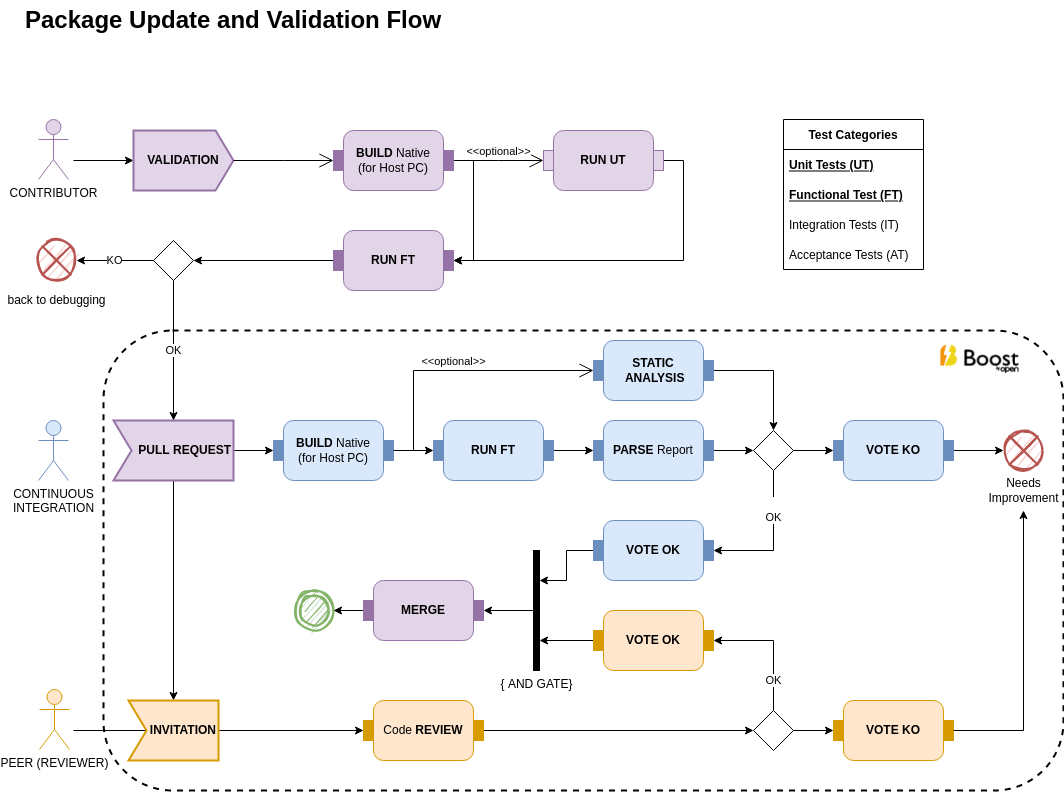

The diagram above was exported from draw.io. Its source (the exported page's mxGraphModel, read from the mxfile embedded in the PNG):
<mxGraphModel dx="1154" dy="854" grid="1" gridSize="10" guides="1" tooltips="1" connect="1" arrows="1" fold="1" page="1" pageScale="1" pageWidth="1100" pageHeight="850" math="0" shadow="0">
  <root>
    <mxCell id="0" />
    <mxCell id="1" parent="0" />
    <mxCell id="9uYYZPkHnaAmjXB1bIop-1" value="" style="shape=rect;html=1;rounded=1;dashed=1;strokeWidth=2;verticalAlign=top;whiteSpace=wrap;align=center;" parent="1" vertex="1">
      <mxGeometry x="120" y="650" width="960" height="460" as="geometry" />
    </mxCell>
    <mxCell id="EnQJuyjTwj85rwcKisv_-250" value="" style="edgeStyle=orthogonalEdgeStyle;rounded=0;orthogonalLoop=1;jettySize=auto;html=1;fontColor=#000000;" parent="1" target="EnQJuyjTwj85rwcKisv_-152" edge="1">
      <mxGeometry relative="1" as="geometry">
        <mxPoint x="90" y="480" as="sourcePoint" />
      </mxGeometry>
    </mxCell>
    <mxCell id="_Mv-wMGKZptBz27zbi-d-3" style="edgeStyle=orthogonalEdgeStyle;rounded=0;orthogonalLoop=1;jettySize=auto;html=1;entryX=1;entryY=0.5;entryDx=0;entryDy=0;entryPerimeter=0;exitX=1;exitY=0.5;exitDx=0;exitDy=0;exitPerimeter=0;" parent="1" source="EnQJuyjTwj85rwcKisv_-146" target="EnQJuyjTwj85rwcKisv_-157" edge="1">
      <mxGeometry relative="1" as="geometry" />
    </mxCell>
    <mxCell id="EnQJuyjTwj85rwcKisv_-146" value="&lt;b&gt;RUN UT&lt;/b&gt;" style="html=1;shape=mxgraph.sysml.isControl;whiteSpace=wrap;align=center;fillColor=#e1d5e7;strokeColor=#9673a6;" parent="1" vertex="1">
      <mxGeometry x="560" y="450" width="120" height="60" as="geometry" />
    </mxCell>
    <mxCell id="EnQJuyjTwj85rwcKisv_-147" value="&amp;lt;&amp;lt;optional&amp;gt;&amp;gt;" style="edgeStyle=elbowEdgeStyle;html=1;elbow=horizontal;startArrow=open;rounded=0;endArrow=none;verticalAlign=bottom;exitX=0;exitY=0.5;startSize=12;" parent="1" source="EnQJuyjTwj85rwcKisv_-146" edge="1">
      <mxGeometry relative="1" as="geometry">
        <mxPoint x="470" y="480" as="targetPoint" />
      </mxGeometry>
    </mxCell>
    <mxCell id="EnQJuyjTwj85rwcKisv_-152" value="&lt;b&gt;VALIDATION&lt;/b&gt;" style="html=1;shape=mxgraph.sysml.sendSigAct;strokeWidth=2;whiteSpace=wrap;align=center;fillColor=#e1d5e7;strokeColor=#9673a6;" parent="1" vertex="1">
      <mxGeometry x="150" y="450" width="100" height="60" as="geometry" />
    </mxCell>
    <mxCell id="EnQJuyjTwj85rwcKisv_-165" style="edgeStyle=orthogonalEdgeStyle;rounded=0;orthogonalLoop=1;jettySize=auto;html=1;entryX=0;entryY=0.5;entryDx=0;entryDy=0;entryPerimeter=0;" parent="1" source="EnQJuyjTwj85rwcKisv_-153" target="EnQJuyjTwj85rwcKisv_-163" edge="1">
      <mxGeometry relative="1" as="geometry" />
    </mxCell>
    <mxCell id="EnQJuyjTwj85rwcKisv_-249" style="edgeStyle=orthogonalEdgeStyle;rounded=0;orthogonalLoop=1;jettySize=auto;html=1;entryX=0.5;entryY=0;entryDx=0;entryDy=0;entryPerimeter=0;fontColor=#000000;" parent="1" source="EnQJuyjTwj85rwcKisv_-153" target="EnQJuyjTwj85rwcKisv_-248" edge="1">
      <mxGeometry relative="1" as="geometry" />
    </mxCell>
    <mxCell id="EnQJuyjTwj85rwcKisv_-153" value="PULL REQUEST" style="html=1;shape=mxgraph.sysml.accEvent;strokeWidth=2;whiteSpace=wrap;align=right;fillColor=#e1d5e7;strokeColor=#9673a6;verticalAlign=middle;fontStyle=1" parent="1" vertex="1">
      <mxGeometry x="130" y="740" width="120" height="60" as="geometry" />
    </mxCell>
    <mxCell id="EnQJuyjTwj85rwcKisv_-183" style="edgeStyle=orthogonalEdgeStyle;rounded=0;orthogonalLoop=1;jettySize=auto;html=1;entryX=1;entryY=0.5;entryDx=0;entryDy=0;entryPerimeter=0;exitX=1;exitY=0.5;exitDx=0;exitDy=0;exitPerimeter=0;" parent="1" source="EnQJuyjTwj85rwcKisv_-154" target="EnQJuyjTwj85rwcKisv_-157" edge="1">
      <mxGeometry relative="1" as="geometry" />
    </mxCell>
    <mxCell id="EnQJuyjTwj85rwcKisv_-154" value="&lt;b&gt;BUILD&lt;/b&gt; Native&lt;br&gt;(for Host PC)" style="html=1;shape=mxgraph.sysml.isStream;whiteSpace=wrap;align=center;fillColor=#e1d5e7;strokeColor=#9673a6;" parent="1" vertex="1">
      <mxGeometry x="350" y="450" width="120" height="60" as="geometry" />
    </mxCell>
    <mxCell id="EnQJuyjTwj85rwcKisv_-155" value="" style="edgeStyle=elbowEdgeStyle;html=1;elbow=horizontal;startArrow=open;rounded=0;endArrow=none;exitX=0;exitY=0.5;startSize=12;entryX=1;entryY=0.5;entryDx=0;entryDy=0;entryPerimeter=0;" parent="1" source="EnQJuyjTwj85rwcKisv_-154" target="EnQJuyjTwj85rwcKisv_-152" edge="1">
      <mxGeometry relative="1" as="geometry">
        <mxPoint x="280" y="555" as="targetPoint" />
      </mxGeometry>
    </mxCell>
    <mxCell id="EnQJuyjTwj85rwcKisv_-188" style="edgeStyle=orthogonalEdgeStyle;rounded=0;orthogonalLoop=1;jettySize=auto;html=1;entryX=1;entryY=0.5;entryDx=0;entryDy=0;" parent="1" source="EnQJuyjTwj85rwcKisv_-157" target="EnQJuyjTwj85rwcKisv_-184" edge="1">
      <mxGeometry relative="1" as="geometry" />
    </mxCell>
    <mxCell id="EnQJuyjTwj85rwcKisv_-157" value="&lt;b&gt;RUN FT&lt;/b&gt;" style="html=1;shape=mxgraph.sysml.isStream;whiteSpace=wrap;align=center;fillColor=#e1d5e7;strokeColor=#9673a6;" parent="1" vertex="1">
      <mxGeometry x="350" y="550" width="120" height="60" as="geometry" />
    </mxCell>
    <mxCell id="EnQJuyjTwj85rwcKisv_-167" style="edgeStyle=orthogonalEdgeStyle;rounded=0;orthogonalLoop=1;jettySize=auto;html=1;entryX=0;entryY=0.5;entryDx=0;entryDy=0;entryPerimeter=0;" parent="1" source="EnQJuyjTwj85rwcKisv_-163" target="EnQJuyjTwj85rwcKisv_-166" edge="1">
      <mxGeometry relative="1" as="geometry" />
    </mxCell>
    <mxCell id="EnQJuyjTwj85rwcKisv_-163" value="&lt;b&gt;BUILD&lt;/b&gt; Native&lt;br&gt;(for Host PC)" style="html=1;shape=mxgraph.sysml.isStream;whiteSpace=wrap;align=center;fillColor=#dae8fc;strokeColor=#6c8ebf;" parent="1" vertex="1">
      <mxGeometry x="290" y="740" width="120" height="60" as="geometry" />
    </mxCell>
    <mxCell id="EnQJuyjTwj85rwcKisv_-206" value="" style="edgeStyle=orthogonalEdgeStyle;rounded=0;orthogonalLoop=1;jettySize=auto;html=1;fontColor=#000000;" parent="1" source="EnQJuyjTwj85rwcKisv_-166" target="EnQJuyjTwj85rwcKisv_-205" edge="1">
      <mxGeometry relative="1" as="geometry" />
    </mxCell>
    <mxCell id="EnQJuyjTwj85rwcKisv_-166" value="&lt;b&gt;RUN FT&lt;/b&gt;" style="html=1;shape=mxgraph.sysml.isStream;whiteSpace=wrap;align=center;fillColor=#dae8fc;strokeColor=#6c8ebf;" parent="1" vertex="1">
      <mxGeometry x="450" y="740" width="120" height="60" as="geometry" />
    </mxCell>
    <mxCell id="EnQJuyjTwj85rwcKisv_-209" value="" style="edgeStyle=orthogonalEdgeStyle;rounded=0;orthogonalLoop=1;jettySize=auto;html=1;fontColor=#000000;" parent="1" source="EnQJuyjTwj85rwcKisv_-168" target="EnQJuyjTwj85rwcKisv_-192" edge="1">
      <mxGeometry relative="1" as="geometry" />
    </mxCell>
    <mxCell id="EnQJuyjTwj85rwcKisv_-243" value="&lt;br&gt;OK" style="edgeStyle=orthogonalEdgeStyle;rounded=0;orthogonalLoop=1;jettySize=auto;html=1;entryX=1;entryY=0.5;entryDx=0;entryDy=0;entryPerimeter=0;fontColor=#000000;exitX=0.5;exitY=1;exitDx=0;exitDy=0;" parent="1" source="EnQJuyjTwj85rwcKisv_-168" target="EnQJuyjTwj85rwcKisv_-235" edge="1">
      <mxGeometry x="-0.4286" relative="1" as="geometry">
        <mxPoint as="offset" />
      </mxGeometry>
    </mxCell>
    <mxCell id="EnQJuyjTwj85rwcKisv_-168" value="" style="shape=rhombus;html=1;verticalLabelPosition=bottom;verticalAlignment=top;sketch=0;" parent="1" vertex="1">
      <mxGeometry x="770" y="750" width="40" height="40" as="geometry" />
    </mxCell>
    <mxCell id="EnQJuyjTwj85rwcKisv_-191" value="KO" style="edgeStyle=orthogonalEdgeStyle;rounded=0;orthogonalLoop=1;jettySize=auto;html=1;entryX=1;entryY=0.5;entryDx=0;entryDy=0;entryPerimeter=0;" parent="1" source="EnQJuyjTwj85rwcKisv_-184" target="EnQJuyjTwj85rwcKisv_-255" edge="1">
      <mxGeometry relative="1" as="geometry">
        <mxPoint x="120" y="610" as="targetPoint" />
      </mxGeometry>
    </mxCell>
    <mxCell id="EnQJuyjTwj85rwcKisv_-253" value="OK&lt;br&gt;" style="edgeStyle=orthogonalEdgeStyle;rounded=0;orthogonalLoop=1;jettySize=auto;html=1;entryX=0.5;entryY=0;entryDx=0;entryDy=0;entryPerimeter=0;fontColor=#000000;" parent="1" source="EnQJuyjTwj85rwcKisv_-184" target="EnQJuyjTwj85rwcKisv_-153" edge="1">
      <mxGeometry relative="1" as="geometry" />
    </mxCell>
    <mxCell id="EnQJuyjTwj85rwcKisv_-184" value="" style="shape=rhombus;html=1;verticalLabelPosition=bottom;verticalAlignment=top;" parent="1" vertex="1">
      <mxGeometry x="170" y="560" width="40" height="40" as="geometry" />
    </mxCell>
    <mxCell id="EnQJuyjTwj85rwcKisv_-203" value="" style="edgeStyle=orthogonalEdgeStyle;rounded=0;orthogonalLoop=1;jettySize=auto;html=1;fontColor=#000000;" parent="1" source="EnQJuyjTwj85rwcKisv_-192" target="EnQJuyjTwj85rwcKisv_-194" edge="1">
      <mxGeometry relative="1" as="geometry" />
    </mxCell>
    <mxCell id="EnQJuyjTwj85rwcKisv_-192" value="&lt;b&gt;VOTE KO&lt;/b&gt;" style="html=1;shape=mxgraph.sysml.isStream;whiteSpace=wrap;align=center;fillColor=#dae8fc;strokeColor=#6c8ebf;" parent="1" vertex="1">
      <mxGeometry x="850" y="740" width="120" height="60" as="geometry" />
    </mxCell>
    <mxCell id="EnQJuyjTwj85rwcKisv_-207" value="" style="edgeStyle=orthogonalEdgeStyle;rounded=0;orthogonalLoop=1;jettySize=auto;html=1;fontColor=#000000;" parent="1" source="EnQJuyjTwj85rwcKisv_-205" target="EnQJuyjTwj85rwcKisv_-168" edge="1">
      <mxGeometry relative="1" as="geometry" />
    </mxCell>
    <mxCell id="EnQJuyjTwj85rwcKisv_-205" value="&lt;b&gt;PARSE &lt;/b&gt;Report" style="html=1;shape=mxgraph.sysml.isStream;whiteSpace=wrap;align=center;fillColor=#dae8fc;strokeColor=#6c8ebf;" parent="1" vertex="1">
      <mxGeometry x="610" y="740" width="120" height="60" as="geometry" />
    </mxCell>
    <mxCell id="EnQJuyjTwj85rwcKisv_-210" value="" style="html=1;shape=mxgraph.sysml.actFinal;strokeWidth=2;verticalLabelPosition=bottom;verticalAlignment=top;fillColor=#d5e8d4;strokeColor=#82b366;sketch=1;" parent="1" vertex="1">
      <mxGeometry x="310" y="910" width="40" height="40" as="geometry" />
    </mxCell>
    <mxCell id="EnQJuyjTwj85rwcKisv_-215" value="" style="edgeStyle=orthogonalEdgeStyle;rounded=0;orthogonalLoop=1;jettySize=auto;html=1;fontColor=#000000;" parent="1" source="EnQJuyjTwj85rwcKisv_-213" target="EnQJuyjTwj85rwcKisv_-210" edge="1">
      <mxGeometry relative="1" as="geometry" />
    </mxCell>
    <mxCell id="EnQJuyjTwj85rwcKisv_-213" value="&lt;b&gt;MERGE&lt;/b&gt;" style="html=1;shape=mxgraph.sysml.isStream;whiteSpace=wrap;align=center;fillColor=#e1d5e7;strokeColor=#9673a6;" parent="1" vertex="1">
      <mxGeometry x="380" y="900" width="120" height="60" as="geometry" />
    </mxCell>
    <mxCell id="EnQJuyjTwj85rwcKisv_-247" value="" style="edgeStyle=orthogonalEdgeStyle;rounded=0;orthogonalLoop=1;jettySize=auto;html=1;fontColor=#000000;" parent="1" source="EnQJuyjTwj85rwcKisv_-216" target="EnQJuyjTwj85rwcKisv_-213" edge="1">
      <mxGeometry relative="1" as="geometry" />
    </mxCell>
    <mxCell id="EnQJuyjTwj85rwcKisv_-216" value="{ AND GATE}" style="shape=rect;html=1;fillColor=#000000;verticalLabelPosition=bottom;labelBackgroundColor=#ffffff;verticalAlign=top;fontColor=#000000;rotation=0;" parent="1" vertex="1">
      <mxGeometry x="550" y="870" width="6" height="120" as="geometry" />
    </mxCell>
    <mxCell id="EnQJuyjTwj85rwcKisv_-239" style="edgeStyle=orthogonalEdgeStyle;rounded=0;orthogonalLoop=1;jettySize=auto;html=1;entryX=0;entryY=0.5;entryDx=0;entryDy=0;entryPerimeter=0;fontColor=#000000;" parent="1" target="EnQJuyjTwj85rwcKisv_-234" edge="1">
      <mxGeometry relative="1" as="geometry">
        <mxPoint x="90" y="1050" as="sourcePoint" />
      </mxGeometry>
    </mxCell>
    <mxCell id="EnQJuyjTwj85rwcKisv_-228" value="&lt;b&gt;VOTE KO&lt;/b&gt;" style="html=1;shape=mxgraph.sysml.isStream;whiteSpace=wrap;align=center;fillColor=#ffe6cc;strokeColor=#d79b00;" parent="1" vertex="1">
      <mxGeometry x="850" y="1020" width="120" height="60" as="geometry" />
    </mxCell>
    <mxCell id="EnQJuyjTwj85rwcKisv_-241" value="" style="edgeStyle=orthogonalEdgeStyle;rounded=0;orthogonalLoop=1;jettySize=auto;html=1;fontColor=#000000;" parent="1" source="EnQJuyjTwj85rwcKisv_-233" target="EnQJuyjTwj85rwcKisv_-228" edge="1">
      <mxGeometry relative="1" as="geometry" />
    </mxCell>
    <mxCell id="EnQJuyjTwj85rwcKisv_-244" value="OK" style="edgeStyle=orthogonalEdgeStyle;rounded=0;orthogonalLoop=1;jettySize=auto;html=1;entryX=1;entryY=0.5;entryDx=0;entryDy=0;entryPerimeter=0;fontColor=#000000;exitX=0.5;exitY=0;exitDx=0;exitDy=0;" parent="1" source="EnQJuyjTwj85rwcKisv_-233" target="EnQJuyjTwj85rwcKisv_-242" edge="1">
      <mxGeometry x="-0.5385" relative="1" as="geometry">
        <mxPoint as="offset" />
      </mxGeometry>
    </mxCell>
    <mxCell id="EnQJuyjTwj85rwcKisv_-233" value="" style="shape=rhombus;html=1;verticalLabelPosition=bottom;verticalAlignment=top;sketch=0;" parent="1" vertex="1">
      <mxGeometry x="770" y="1030" width="40" height="40" as="geometry" />
    </mxCell>
    <mxCell id="EnQJuyjTwj85rwcKisv_-240" value="" style="edgeStyle=orthogonalEdgeStyle;rounded=0;orthogonalLoop=1;jettySize=auto;html=1;fontColor=#000000;" parent="1" source="EnQJuyjTwj85rwcKisv_-234" target="EnQJuyjTwj85rwcKisv_-233" edge="1">
      <mxGeometry relative="1" as="geometry" />
    </mxCell>
    <mxCell id="EnQJuyjTwj85rwcKisv_-234" value="Code &lt;b&gt;REVIEW&lt;/b&gt;" style="html=1;shape=mxgraph.sysml.isStream;whiteSpace=wrap;align=center;fillColor=#ffe6cc;strokeColor=#d79b00;" parent="1" vertex="1">
      <mxGeometry x="380" y="1020" width="120" height="60" as="geometry" />
    </mxCell>
    <mxCell id="EnQJuyjTwj85rwcKisv_-246" value="" style="edgeStyle=orthogonalEdgeStyle;rounded=0;orthogonalLoop=1;jettySize=auto;html=1;fontColor=#000000;entryX=1;entryY=0.25;entryDx=0;entryDy=0;" parent="1" source="EnQJuyjTwj85rwcKisv_-235" target="EnQJuyjTwj85rwcKisv_-216" edge="1">
      <mxGeometry relative="1" as="geometry" />
    </mxCell>
    <mxCell id="EnQJuyjTwj85rwcKisv_-235" value="&lt;b&gt;VOTE OK&lt;/b&gt;" style="html=1;shape=mxgraph.sysml.isStream;whiteSpace=wrap;align=center;fillColor=#dae8fc;strokeColor=#6c8ebf;" parent="1" vertex="1">
      <mxGeometry x="610" y="840" width="120" height="60" as="geometry" />
    </mxCell>
    <mxCell id="EnQJuyjTwj85rwcKisv_-245" value="" style="edgeStyle=orthogonalEdgeStyle;rounded=0;orthogonalLoop=1;jettySize=auto;html=1;fontColor=#000000;entryX=1;entryY=0.75;entryDx=0;entryDy=0;" parent="1" source="EnQJuyjTwj85rwcKisv_-242" target="EnQJuyjTwj85rwcKisv_-216" edge="1">
      <mxGeometry relative="1" as="geometry" />
    </mxCell>
    <mxCell id="EnQJuyjTwj85rwcKisv_-242" value="&lt;b&gt;VOTE OK&lt;/b&gt;" style="html=1;shape=mxgraph.sysml.isStream;whiteSpace=wrap;align=center;fillColor=#ffe6cc;strokeColor=#d79b00;" parent="1" vertex="1">
      <mxGeometry x="610" y="930" width="120" height="60" as="geometry" />
    </mxCell>
    <mxCell id="EnQJuyjTwj85rwcKisv_-248" value="&lt;b&gt;INVITATION&lt;/b&gt;" style="html=1;shape=mxgraph.sysml.accEvent;strokeWidth=2;whiteSpace=wrap;align=right;fillColor=#ffe6cc;strokeColor=#d79b00;" parent="1" vertex="1">
      <mxGeometry x="145" y="1020" width="90" height="60" as="geometry" />
    </mxCell>
    <mxCell id="EnQJuyjTwj85rwcKisv_-255" value="back to debugging" style="html=1;shape=mxgraph.sysml.flowFinal;strokeWidth=2;verticalLabelPosition=bottom;verticalAlignment=top;fillColor=#f8cecc;strokeColor=#b85450;sketch=1;" parent="1" vertex="1">
      <mxGeometry x="53" y="560" width="40" height="40" as="geometry" />
    </mxCell>
    <mxCell id="EnQJuyjTwj85rwcKisv_-257" value="Package Update and Validation Flow" style="text;strokeColor=none;fillColor=none;html=1;fontSize=24;fontStyle=1;verticalAlign=middle;align=left;fontColor=#000000;" parent="1" vertex="1">
      <mxGeometry x="40" y="320" width="480" height="40" as="geometry" />
    </mxCell>
    <mxCell id="EnQJuyjTwj85rwcKisv_-259" value="CONTRIBUTOR" style="shape=umlActor;html=1;verticalLabelPosition=bottom;verticalAlign=top;align=center;fillColor=#e1d5e7;strokeColor=#9673a6;" parent="1" vertex="1">
      <mxGeometry x="55" y="439" width="30" height="60" as="geometry" />
    </mxCell>
    <mxCell id="EnQJuyjTwj85rwcKisv_-263" value="PEER (REVIEWER)" style="shape=umlActor;html=1;verticalLabelPosition=bottom;verticalAlign=top;align=center;fillColor=#ffe6cc;strokeColor=#d79b00;" parent="1" vertex="1">
      <mxGeometry x="56" y="1009" width="30" height="60" as="geometry" />
    </mxCell>
    <mxCell id="EnQJuyjTwj85rwcKisv_-264" value="CONTINUOUS&lt;br&gt;INTEGRATION" style="shape=umlActor;html=1;verticalLabelPosition=bottom;verticalAlign=top;align=center;fillColor=#dae8fc;strokeColor=#6c8ebf;" parent="1" vertex="1">
      <mxGeometry x="55" y="740" width="30" height="60" as="geometry" />
    </mxCell>
    <mxCell id="tUZXP2fvrsHw7r3TEfCm-9" style="edgeStyle=orthogonalEdgeStyle;rounded=0;orthogonalLoop=1;jettySize=auto;html=1;entryX=0.5;entryY=0;entryDx=0;entryDy=0;" parent="1" source="tUZXP2fvrsHw7r3TEfCm-7" target="EnQJuyjTwj85rwcKisv_-168" edge="1">
      <mxGeometry relative="1" as="geometry" />
    </mxCell>
    <mxCell id="tUZXP2fvrsHw7r3TEfCm-7" value="&lt;b&gt;STATIC&lt;br&gt;&amp;nbsp;ANALYSIS&lt;/b&gt;" style="html=1;shape=mxgraph.sysml.isStream;whiteSpace=wrap;align=center;fillColor=#dae8fc;strokeColor=#6c8ebf;" parent="1" vertex="1">
      <mxGeometry x="610" y="660" width="120" height="60" as="geometry" />
    </mxCell>
    <mxCell id="tUZXP2fvrsHw7r3TEfCm-8" value="&amp;lt;&amp;lt;optional&amp;gt;&amp;gt;" style="edgeStyle=elbowEdgeStyle;html=1;elbow=horizontal;startArrow=open;rounded=0;endArrow=none;verticalAlign=bottom;exitX=0;exitY=0.5;startSize=12;exitDx=0;exitDy=0;exitPerimeter=0;entryX=1;entryY=0.5;entryDx=0;entryDy=0;entryPerimeter=0;" parent="1" source="tUZXP2fvrsHw7r3TEfCm-7" target="EnQJuyjTwj85rwcKisv_-163" edge="1">
      <mxGeometry relative="1" as="geometry">
        <mxPoint x="300" y="680" as="targetPoint" />
        <mxPoint x="390" y="680" as="sourcePoint" />
        <Array as="points">
          <mxPoint x="430" y="730" />
          <mxPoint x="410" y="730" />
        </Array>
      </mxGeometry>
    </mxCell>
    <mxCell id="aUo-AuhIwK7CizRM2pwN-1" value="Test Categories" style="swimlane;fontStyle=1;childLayout=stackLayout;horizontal=1;startSize=30;horizontalStack=0;resizeParent=1;resizeParentMax=0;resizeLast=0;collapsible=1;marginBottom=0;" parent="1" vertex="1">
      <mxGeometry x="800" y="439" width="140" height="150" as="geometry" />
    </mxCell>
    <mxCell id="aUo-AuhIwK7CizRM2pwN-2" value="Unit Tests (UT)" style="text;strokeColor=none;fillColor=none;align=left;verticalAlign=middle;spacingLeft=4;spacingRight=4;overflow=hidden;points=[[0,0.5],[1,0.5]];portConstraint=eastwest;rotatable=0;fontStyle=5" parent="aUo-AuhIwK7CizRM2pwN-1" vertex="1">
      <mxGeometry y="30" width="140" height="30" as="geometry" />
    </mxCell>
    <mxCell id="aUo-AuhIwK7CizRM2pwN-3" value="Functional Test (FT)" style="text;strokeColor=none;fillColor=none;align=left;verticalAlign=middle;spacingLeft=4;spacingRight=4;overflow=hidden;points=[[0,0.5],[1,0.5]];portConstraint=eastwest;rotatable=0;fontStyle=5" parent="aUo-AuhIwK7CizRM2pwN-1" vertex="1">
      <mxGeometry y="60" width="140" height="30" as="geometry" />
    </mxCell>
    <mxCell id="aUo-AuhIwK7CizRM2pwN-4" value="Integration Tests (IT)" style="text;strokeColor=none;fillColor=none;align=left;verticalAlign=middle;spacingLeft=4;spacingRight=4;overflow=hidden;points=[[0,0.5],[1,0.5]];portConstraint=eastwest;rotatable=0;fontStyle=0" parent="aUo-AuhIwK7CizRM2pwN-1" vertex="1">
      <mxGeometry y="90" width="140" height="30" as="geometry" />
    </mxCell>
    <mxCell id="aUo-AuhIwK7CizRM2pwN-5" value="Acceptance Tests (AT)" style="text;strokeColor=none;fillColor=none;align=left;verticalAlign=middle;spacingLeft=4;spacingRight=4;overflow=hidden;points=[[0,0.5],[1,0.5]];portConstraint=eastwest;rotatable=0;fontStyle=0" parent="aUo-AuhIwK7CizRM2pwN-1" vertex="1">
      <mxGeometry y="120" width="140" height="30" as="geometry" />
    </mxCell>
    <mxCell id="_Mv-wMGKZptBz27zbi-d-1" value="" style="shape=image;imageAspect=0;aspect=fixed;verticalLabelPosition=bottom;verticalAlign=top;image=data:image/png,(base64 omitted: 15952 chars);" parent="1" vertex="1">
      <mxGeometry x="956" y="663" width="80.89" height="40" as="geometry" />
    </mxCell>
    <mxCell id="EnQJuyjTwj85rwcKisv_-194" value="Needs&lt;br&gt;Improvement" style="html=1;shape=mxgraph.sysml.flowFinal;strokeWidth=2;verticalLabelPosition=bottom;verticalAlignment=top;fillColor=#f8cecc;strokeColor=#b85450;sketch=1;labelBackgroundColor=default;" parent="1" vertex="1">
      <mxGeometry x="1020" y="750" width="40" height="40" as="geometry" />
    </mxCell>
    <mxCell id="EnQJuyjTwj85rwcKisv_-232" style="edgeStyle=orthogonalEdgeStyle;rounded=0;orthogonalLoop=1;jettySize=auto;html=1;fontColor=#000000;" parent="1" source="EnQJuyjTwj85rwcKisv_-228" edge="1">
      <mxGeometry relative="1" as="geometry">
        <mxPoint x="1040" y="830" as="targetPoint" />
      </mxGeometry>
    </mxCell>
  </root>
</mxGraphModel>